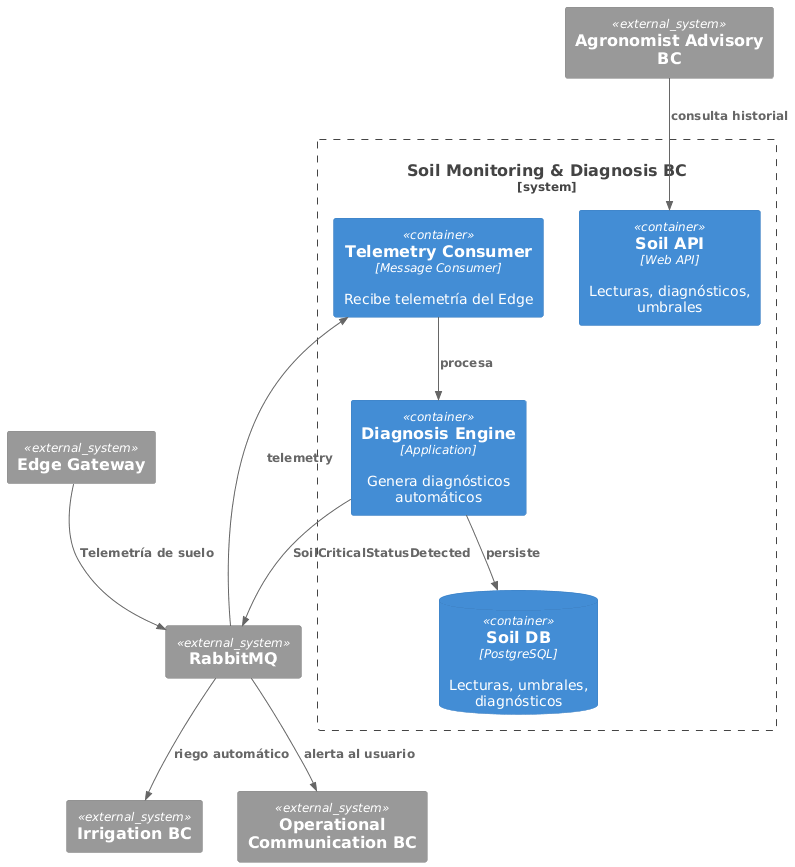

The diagram above was rendered by PlantUML. Its source (embedded in the PNG):
@startuml
!include <C4/C4_Container>
!include <C4/C4_Context>

System_Boundary(soil_bc, "Soil Monitoring & Diagnosis BC") {
  Container(soil_api, "Soil API", "Web API", "Lecturas, diagnósticos, umbrales")
  Container(telemetry_consumer, "Telemetry Consumer", "Message Consumer", "Recibe telemetría del Edge")
  Container(diagnosis_engine, "Diagnosis Engine", "Application", "Genera diagnósticos automáticos")
  ContainerDb(soil_db, "Soil DB", "PostgreSQL", "Lecturas, umbrales, diagnósticos")
}
System_Ext(edge_gw, "Edge Gateway")
System_Ext(irrigation_bc, "Irrigation BC")
System_Ext(comm_bc, "Operational Communication BC")
System_Ext(agronomist_bc, "Agronomist Advisory BC")
System_Ext(mq, "RabbitMQ")

Rel(edge_gw, mq, "Telemetría de suelo")
Rel(mq, telemetry_consumer, "telemetry")
Rel(telemetry_consumer, diagnosis_engine, "procesa")
Rel(diagnosis_engine, soil_db, "persiste")
Rel(diagnosis_engine, mq, "SoilCriticalStatusDetected")
Rel(mq, irrigation_bc, "riego automático")
Rel(mq, comm_bc, "alerta al usuario")
Rel(agronomist_bc, soil_api, "consulta historial")
@enduml